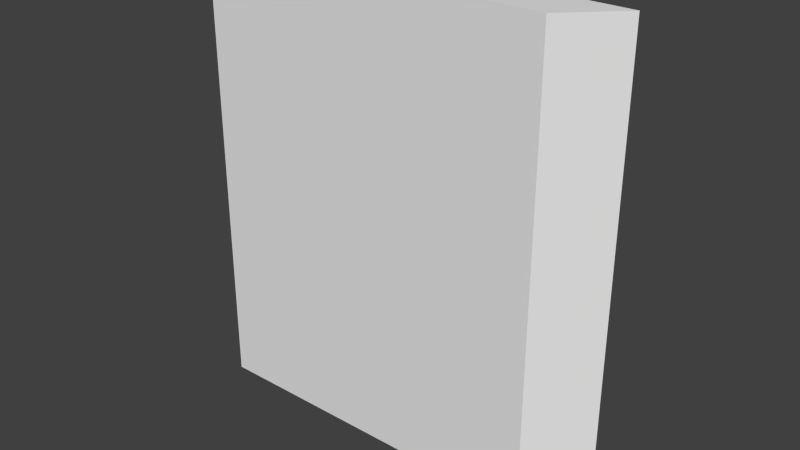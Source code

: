 # Source: wall13.blend  (saved by Blender 2.76.0; exported with 4.5.12 LTS)
import bpy
from mathutils import Matrix  # noqa: F401  (used for matrix-valued properties, if any)

bpy.ops.wm.read_factory_settings(use_empty=True)
scene = bpy.context.scene
scene.name = 'Scene'

# ---- collections
col_collection_1 = bpy.data.collections.new('Collection 1'); scene.collection.children.link(col_collection_1)

# ---- materials (node trees are filled in below, after node groups)
mat_material = bpy.data.materials.new('Material')
mat_material.alpha_threshold = 0.0
mat_material.use_transparent_shadow = False
mat_material.roughness = 0.5
mat_material.line_color = (0.0, 0.0, 0.0, 1.0)

# ---- material node trees

# ---- world
world_world = bpy.data.worlds.new('World'); scene.world = world_world
world_world.color = (0.05088, 0.05088, 0.05088)
world_world.use_sun_shadow = False
world_world.sun_shadow_jitter_overblur = 0.0
world_world.cycles.sampling_method = 'MANUAL'
world_world.cycles.sample_map_resolution = 256

# ---- meshes
me_cube = bpy.data.meshes.new('Cube')
me_cube.from_pydata([(1.406, 0.1562, 0.0), (1.094, -0.1562, 0.0), (-1.25, -0.1562, 0.0), (-1.094, 0.1562, 0.0), (1.406, 0.1562, 3.0), (1.094, -0.1562, 3.0), (-1.25, -0.1562, 3.0), (-1.094, 0.1562, 3.0)], [], [(0, 1, 2, 3), (4, 7, 6, 5), (0, 4, 5, 1), (1, 5, 6, 2), (2, 6, 7, 3), (4, 0, 3, 7)])
me_cube.materials.append(mat_material)
me_cube.use_remesh_preserve_volume = False
me_cube.use_remesh_preserve_attributes = False
me_cube.use_mirror_vertex_groups = False
me_cube.update()

# ---- objects
ob_cube = bpy.data.objects.new('Cube', me_cube)

# ---- transforms, parenting, visibility, modifiers, constraints
ob_cube.location = (0.0, 0.0, 0.0)
ob_cube.lock_rotations_4d = False
ob_cube.empty_display_type = 'ARROWS'
ob_cube.lineart.crease_threshold = 0.0

# ---- collection membership
col_collection_1.objects.link(ob_cube)

# ---- scene / render settings (as saved in the file)
scene.frame_start = 1; scene.frame_end = 250; scene.frame_set(1)
scene.render.engine = 'BLENDER_EEVEE_NEXT'
scene.render.resolution_percentage = 50
scene.render.dither_intensity = 0.0
scene.cycles.use_denoising = False
scene.cycles.samples = 10
scene.cycles.sampling_pattern = 'TABULATED_SOBOL'
scene.cycles.light_sampling_threshold = 0.0
scene.cycles.use_adaptive_sampling = False
scene.cycles.use_light_tree = False
scene.cycles.blur_glossy = 0.0
scene.cycles.pixel_filter_type = 'GAUSSIAN'
scene.cycles.sample_clamp_indirect = 0.0
scene.view_settings.view_transform = 'Standard'
bpy.context.view_layer.update()

# ---- added for rendering (the .blend has no active camera and no usable light): camera, sun
cam_auto = bpy.data.cameras.new('AutoCamera')
cam_auto.lens = 50.0
cam_auto.sensor_width = 36.0
cam_auto.clip_end = 1000.0
ob_auto_camera = bpy.data.objects.new('AutoCamera', cam_auto)
scene.collection.objects.link(ob_auto_camera)
ob_auto_camera.location = (3.79671, -4.46231, 4.47487)
ob_auto_camera.rotation_euler = (1.09748, -7.21219e-08, 0.694738)
scene.camera = ob_auto_camera
light_auto_sun = bpy.data.lights.new('AutoSun', 'SUN')
light_auto_sun.energy = 3.0
light_auto_sun.angle = 0.0523599
ob_auto_sun = bpy.data.objects.new('AutoSun', light_auto_sun)
scene.collection.objects.link(ob_auto_sun)
ob_auto_sun.rotation_euler = (0.872665, 0.174533, 0.523599)
bpy.context.view_layer.update()
